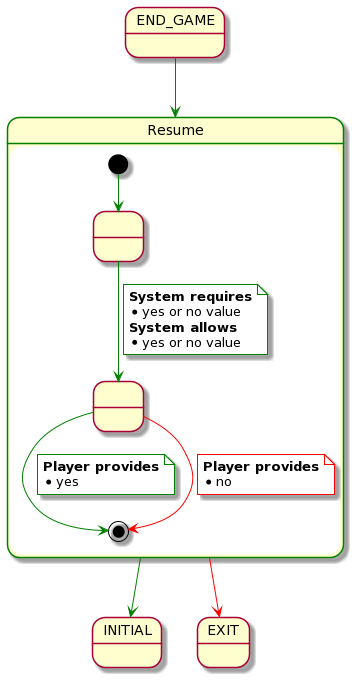

The diagram above was rendered by PlantUML. Its source (embedded in the PNG):
@startuml
state INITIAL
state END_GAME
state EXIT


state Resume ##green {
    state " " as 1
    state " " as 2

    [*] -[#green]-> 1
    1 -[#green]-> 2
    note on link #white
        <b>System requires</b>
        * yes or no value
        <b>System allows</b>
        * yes or no value
    end note

    2 -[#green]-> [*]
    note on link #white
        <b>Player provides</b>
        * yes
    end note

    2 -[#red]-> [*]
    note on link #white
        <b>Player provides</b>
        * no
    end note
}

END_GAME -[#green]-> Resume

Resume -[#green]-> INITIAL
Resume -[#red]-> EXIT
@enduml